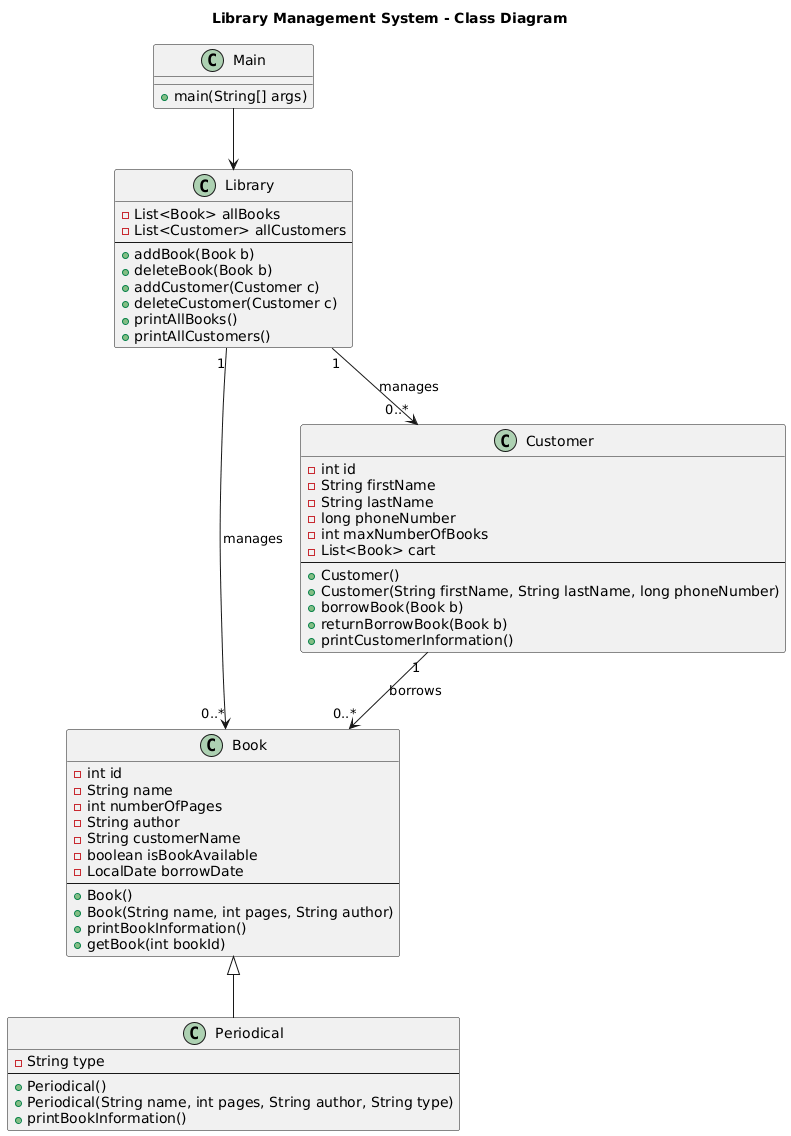

The diagram above was rendered by PlantUML. Its source (embedded in the PNG):
@startuml
title Library Management System - Class Diagram

class Book {
  - int id
  - String name
  - int numberOfPages
  - String author
  - String customerName
  - boolean isBookAvailable
  - LocalDate borrowDate
  --
  + Book()
  + Book(String name, int pages, String author)
  + printBookInformation()
  + getBook(int bookId)
}

class Periodical {
  - String type
  --
  + Periodical()
  + Periodical(String name, int pages, String author, String type)
  + printBookInformation()
}

class Customer {
  - int id
  - String firstName
  - String lastName
  - long phoneNumber
  - int maxNumberOfBooks
  - List<Book> cart
  --
  + Customer()
  + Customer(String firstName, String lastName, long phoneNumber)
  + borrowBook(Book b)
  + returnBorrowBook(Book b)
  + printCustomerInformation()
}

class Library {
  - List<Book> allBooks
  - List<Customer> allCustomers
  --
  + addBook(Book b)
  + deleteBook(Book b)
  + addCustomer(Customer c)
  + deleteCustomer(Customer c)
  + printAllBooks()
  + printAllCustomers()
}

class Main {
  + main(String[] args)
}

Book <|-- Periodical
Customer "1" --> "0..*" Book : borrows
Library "1" --> "0..*" Book : manages
Library "1" --> "0..*" Customer : manages
Main --> Library
@enduml